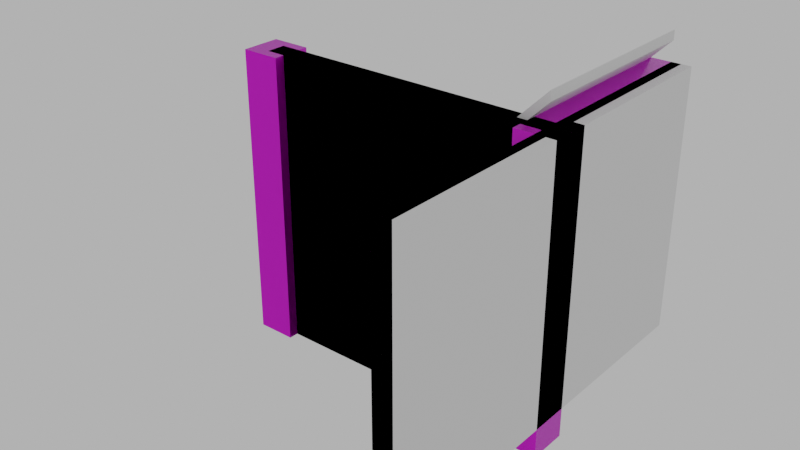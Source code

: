 # Source: 002_stairs_002.blend  (saved by Blender 4.1.24; exported with 4.5.12 LTS)
import bpy
from mathutils import Matrix  # noqa: F401  (used for matrix-valued properties, if any)

bpy.ops.wm.read_factory_settings(use_empty=True)
scene = bpy.context.scene
scene.name = 'Scene'

# ---- images (referenced by path relative to the original .blend; pixels are not part of the script)
import os
ASSET_DIR = os.environ.get("B2B_ASSET_DIR", "")  # directory of the original .blend (textures are referenced by path, not embedded)
HERE = os.path.dirname(os.path.abspath(__file__))  # packed textures are extracted next to this script under _unpacked/

def load_image(name, relpath, width, height, colorspace="sRGB"):
    """Load a texture the original file referenced (path relative to the .blend, or extracted next to this script)."""
    p = next((c for c in (os.path.join(HERE, relpath), os.path.join(ASSET_DIR, relpath)) if relpath and os.path.exists(c)), "")
    if p:
        img = bpy.data.images.load(p, check_existing=True)
        img.name = name
    else:  # same state as the original file: an image datablock whose file is absent (Cycles renders it pink)
        img = bpy.data.images.new(name, width, height)
        img.source = "FILE"
        img.filepath = "//" + (relpath or name)
    img.colorspace_settings.name = colorspace
    return img
img_concrete043b_1k_jpg_color_jpg_001 = load_image('Concrete043B_1K-JPG_Color.jpg.001', 'Concrete043B_1K-JPG_Color.jpg', 1024, 1024, 'sRGB')
img_concrete043b_1k_jpg_metalness_jpg_001 = load_image('Concrete043B_1K-JPG_Metalness.jpg.001', 'Concrete043B_1K-JPG_Metalness.jpg', 1024, 1024, 'sRGB')
img_concrete043b_1k_jpg_roughness_jpg_001 = load_image('Concrete043B_1K-JPG_Roughness.jpg.001', 'Concrete043B_1K-JPG_Roughness.jpg', 1024, 1024, 'sRGB')
img_concrete043b_1k_jpg_normalgl_jpg_001 = load_image('Concrete043B_1K-JPG_NormalGL.jpg.001', 'Concrete043B_1K-JPG_NormalGL.jpg', 1024, 1024, 'Non-Color')

# ---- materials (node trees are filled in below, after node groups)
mat_concrete = bpy.data.materials.new('Concrete')
mat_concrete.use_transparent_shadow = False

# ---- material node trees
mat_concrete.use_nodes = True; mat_concrete.node_tree.nodes.clear()
_N = mat_concrete.node_tree.nodes; _L = mat_concrete.node_tree.links
n0 = _N.new('NodeFrame'); n0.name = 'Frame'; n0.location = (-1270, 340)
n0.label = 'Mapping'
n0.width = 400
n1 = _N.new('NodeFrame'); n1.name = 'Frame.001'; n1.location = (-628, 540)
n1.label = 'Textures'
n1.width = 358
n2 = _N.new('ShaderNodeOutputMaterial'); n2.name = 'Material Output'; n2.location = (300, 300)
n3 = _N.new('ShaderNodeBsdfPrincipled'); n3.name = 'Principled BSDF'; n3.location = (10, 300)
n3.distribution = 'GGX'
n3.subsurface_method = 'RANDOM_WALK_SKIN'
n3.inputs[3].default_value = 1.45
n3.inputs[27].default_value = (0.0, 0.0, 0.0, 1.0)
n3.inputs[28].default_value = 1.0
n4 = _N.new('ShaderNodeTexImage'); n4.name = 'Image Texture'; n4.location = (88, -40)
n4.label = 'Base Color'
n4.image = img_concrete043b_1k_jpg_color_jpg_001
n5 = _N.new('ShaderNodeTexImage'); n5.name = 'Image Texture.001'; n5.location = (88, -320)
n5.label = 'Metallic'
n5.image = img_concrete043b_1k_jpg_metalness_jpg_001
n6 = _N.new('ShaderNodeTexImage'); n6.name = 'Image Texture.002'; n6.location = (88, -600)
n6.label = 'Roughness'
n6.image = img_concrete043b_1k_jpg_roughness_jpg_001
n7 = _N.new('ShaderNodeTexImage'); n7.name = 'Image Texture.003'; n7.location = (88, -880)
n7.label = 'Normal'
n7.image = img_concrete043b_1k_jpg_normalgl_jpg_001
n8 = _N.new('ShaderNodeNormalMap'); n8.name = 'Normal Map'; n8.location = (-240, -340)
n9 = _N.new('ShaderNodeMapping'); n9.name = 'Mapping'; n9.location = (230, -40)
n10 = _N.new('NodeReroute'); n10.name = 'Reroute'; n10.location = (38, -596)
n10.width = 16
n10.socket_idname = 'NodeSocketVector'
n11 = _N.new('ShaderNodeTexCoord'); n11.name = 'Texture Coordinate'; n11.location = (30, -40)
n12 = _N.new('ShaderNodeValue'); n12.name = 'Value'; n12.location = (45, -324)
n12.outputs[0].default_value = 5.0
n4.parent = n1
n5.parent = n1
n6.parent = n1
n7.parent = n1
n9.parent = n0
n10.parent = n1
n11.parent = n0
n12.parent = n0
_L.new(n3.outputs[0], n2.inputs[0])
_L.new(n4.outputs[0], n3.inputs[0])
_L.new(n5.outputs[0], n3.inputs[1])
_L.new(n6.outputs[0], n3.inputs[2])
_L.new(n7.outputs[0], n8.inputs[1])
_L.new(n8.outputs[0], n3.inputs[5])
_L.new(n10.outputs[0], n4.inputs[0])
_L.new(n10.outputs[0], n5.inputs[0])
_L.new(n10.outputs[0], n6.inputs[0])
_L.new(n10.outputs[0], n7.inputs[0])
_L.new(n9.outputs[0], n10.inputs[0])
_L.new(n11.outputs[2], n9.inputs[0])
_L.new(n12.outputs[0], n9.inputs[3])
n2.is_active_output = True

# ---- world
world_world = bpy.data.worlds.new('World'); scene.world = world_world
world_world.use_nodes = True; world_world.node_tree.nodes.clear()
_N = world_world.node_tree.nodes; _L = world_world.node_tree.links
n0 = _N.new('ShaderNodeOutputWorld'); n0.name = 'World Output'; n0.location = (300, 300)
n1 = _N.new('ShaderNodeBackground'); n1.name = 'Background'; n1.location = (10, 300)
n1.inputs[0].default_value = (0.05088, 0.05088, 0.05088, 1.0)
n1.inputs[1].default_value = 10.0
_L.new(n1.outputs[0], n0.inputs[0])
n0.is_active_output = True
world_world.color = (0.05088, 0.05088, 0.05088)
world_world.use_sun_shadow = False
world_world.sun_shadow_jitter_overblur = 0.0

# ---- meshes
me_cube_021 = bpy.data.meshes.new('Cube.021')
me_cube_021.from_pydata([(-2.0, -2.1, 0.0), (-2.0, -2.1, 3.0), (-2.0, -1.9, 0.0), (-2.0, -1.9, 3.0), (1.0, -2.1, 0.0), (1.0, -2.1, 3.0), (1.0, -1.9, 0.0), (1.0, -1.9, 3.0), (1.0, -2.0, 3.0), (1.0, -0.001663, 3.0), (0.7, -2.0, 2.999), (0.7, 4.28e-05, 2.999), (-2.0, 4.256e-05, 0.3), (-1.7, 4.268e-05, 0.3), (-0.5, 4.28e-05, 1.8), (-0.2, 4.28e-05, 1.8), (-0.2, -2.0, 1.8), (-0.2, -2.0, 2.1), (-0.2, 4.28e-05, 2.1), (-1.7, 4.268e-05, 0.6), (0.1, 4.28e-05, 2.1), (-1.7, -2.0, 0.6), (0.1, -2.0, 2.1), (-1.4, -2.0, 0.6), (0.1, -2.0, 2.4), (0.4, 4.28e-05, 2.4), (0.4, 4.28e-05, 2.7), (0.7, 4.28e-05, 2.7), (-2.0, -2.0, 0.3), (-1.7, -2.0, 0.3), (-1.4, 4.268e-05, 0.6), (-1.4, 4.268e-05, 0.9), (-1.4, -2.0, 0.9), (-1.1, -2.0, 0.9), (-1.1, 4.28e-05, 0.9), (-1.1, 4.28e-05, 1.2), (-1.1, -2.0, 1.2), (-0.8, -2.0, 1.2), (-0.8, 4.28e-05, 1.2), (-0.8, 4.28e-05, 1.5), (-0.8, -2.0, 1.5), (-0.5, -2.0, 1.5), (-0.5, 4.28e-05, 1.5), (-0.5, -2.0, 1.8), (0.4, -2.0, 2.4), (0.1, 4.28e-05, 2.4), (0.7, -2.0, 2.7), (0.4, -2.0, 2.7), (1.0, -2.0, 2.7), (1.0, 4.292e-05, 2.7), (0.9, -2.0, 2.699), (0.9, 4.292e-05, 2.699), (-2.0, 4.256e-05, 5.031e-05), (-1.5, 4.268e-05, 5.007e-05), (-0.3, 4.28e-05, 1.5), (-9.537e-07, 4.28e-05, 1.5), (-2.384e-07, -2.0, 1.5), (0.0, -2.0, 1.8), (-7.153e-07, 4.28e-05, 1.8), (-1.5, 4.268e-05, 0.3), (0.3, 4.28e-05, 1.8), (-1.5, -2.0, 0.3), (0.3, -2.0, 1.8), (-1.2, -2.0, 0.3), (0.3, -2.0, 2.1), (0.6, 4.28e-05, 2.1), (0.6, 4.28e-05, 2.4), (0.9, 4.292e-05, 2.4), (-2.0, -2.0, 4.697e-05), (-1.5, -2.0, 4.721e-05), (-1.2, 4.28e-05, 0.3), (-1.2, 4.28e-05, 0.6), (-1.2, -2.0, 0.6), (-0.9, -2.0, 0.6), (-0.9, 4.28e-05, 0.6), (-0.9, 4.28e-05, 0.9), (-0.9, -2.0, 0.9), (-0.6, -2.0, 0.9), (-0.6, 4.28e-05, 0.9), (-0.6, 4.28e-05, 1.2), (-0.6, -2.0, 1.2), (-0.3, -2.0, 1.2), (-0.3, 4.28e-05, 1.2), (-0.3, -2.0, 1.5), (0.6, -2.0, 2.1), (0.3, 4.28e-05, 2.1), (0.9, -2.0, 2.4), (0.6, -2.0, 2.4), (0.8, -2.2, 0.0), (0.8, -2.2, 3.0), (0.8, -1.8, 0.0), (0.8, -1.8, 3.0), (1.2, -2.2, 0.0), (1.2, -2.2, 3.0), (1.2, -1.8, 0.0), (1.2, -1.8, 3.0), (1.1, -4.0, 0.3), (1.1, -4.0, 2.7), (0.9, -4.0, 0.3), (0.9, -4.0, 2.7), (1.1, 0.0, 0.3), (1.1, 0.0, 2.7), (0.9, 0.0, 0.3), (0.9, 0.0, 2.7), (-2.2, -2.2, 0.0), (-2.2, -2.2, 3.0), (-2.2, -1.8, 0.0), (-2.2, -1.8, 3.0), (-1.8, -2.2, 0.0), (-1.8, -2.2, 3.0), (-1.8, -1.8, 0.0), (-1.8, -1.8, 3.0), (1.0, -4.0, 0.3), (1.0, -4.0, 2.7), (1.0, 0.0, 0.3), (1.0, 0.0, 2.7), (1.0, 0.0, 3.0), (1.1, 0.0, 3.0), (1.1, -4.0, 3.0), (1.0, -4.0, 3.0)], [], [(0, 1, 3, 2), (2, 3, 7, 6), (6, 7, 5, 4), (4, 5, 1, 0), (2, 6, 4, 0), (7, 3, 1, 5), (44, 25, 45, 24), (21, 19, 13, 29), (25, 44, 47, 26), (8, 9, 11, 10), (12, 28, 29, 13), (10, 11, 27, 46), (17, 18, 15, 16), (23, 30, 19, 21), (32, 31, 30, 23), (22, 20, 18, 17), (46, 27, 26, 47), (24, 45, 20, 22), (43, 14, 42, 41), (16, 15, 14, 43), (33, 34, 31, 32), (36, 35, 34, 33), (37, 38, 35, 36), (41, 42, 39, 40), (40, 39, 38, 37), (84, 65, 85, 64), (61, 59, 53, 69), (65, 84, 87, 66), (48, 49, 51, 50), (52, 68, 69, 53), (50, 51, 67, 86), (57, 58, 55, 56), (63, 70, 59, 61), (72, 71, 70, 63), (62, 60, 58, 57), (86, 67, 66, 87), (64, 85, 60, 62), (83, 54, 82, 81), (56, 55, 54, 83), (73, 74, 71, 72), (76, 75, 74, 73), (77, 78, 75, 76), (81, 82, 79, 80), (80, 79, 78, 77), (8, 48, 49, 9), (12, 52, 68, 28), (88, 89, 91, 90), (90, 91, 95, 94), (94, 95, 93, 92), (92, 93, 89, 88), (90, 94, 92, 88), (95, 91, 89, 93), (112, 113, 99, 98), (98, 99, 103, 102), (114, 115, 101, 100), (100, 101, 97, 96), (112, 114, 100, 96), (101, 115, 116, 117), (104, 105, 107, 106), (106, 107, 111, 110), (110, 111, 109, 108), (108, 109, 105, 104), (106, 110, 108, 104), (111, 107, 105, 109), (103, 99, 113, 115), (98, 102, 114, 112), (102, 103, 115, 114), (96, 97, 113, 112), (116, 119, 118, 117), (115, 113, 119, 116), (97, 101, 117, 118), (113, 97, 118, 119)])
_uv = me_cube_021.uv_layers.new(name='UVMap')
_uv.uv.foreach_set('vector', [0.8501, 0.1751, 0.4751, 0.1751, 0.4751, 0.1501, 0.8501, 0.1501, 0.8501, 0.1501, 0.4751, 0.1501, 0.4751, -0.225, 0.8501, -0.225, 0.8501, -0.225, 0.4751, -0.225, 0.4751, -0.25, 0.8501, -0.25, 0.07502, -0.225, 0.4501, -0.225, 0.4501, 0.1501, 0.07502, 0.1501, 0.8501, 0.1501, 0.8501, -0.225, 0.8752, -0.225, 0.8752, 0.1501, 0.4751, -0.225, 0.4751, 0.1501, 0.4501, 0.1501, 0.4501, -0.225, -0.175, 0.6499, 0.07502, 0.6499, 0.07502, 0.6874, -0.175, 0.6874, -0.175, 1.137, 0.07502, 1.137, 0.07502, 1.175, -0.175, 1.175, 0.07502, 0.6499, -0.175, 0.6499, -0.175, 0.6124, 0.07502, 0.6124, -0.175, 0.5, 0.0748, 0.5, 0.07502, 0.5375, -0.175, 0.5375, 0.07502, 1.212, -0.175, 1.212, -0.175, 1.175, 0.07502, 1.175, -0.175, 0.5375, 0.07502, 0.5375, 0.07502, 0.5749, -0.175, 0.5749, -0.175, 0.7624, 0.07502, 0.7624, 0.07502, 0.7999, -0.175, 0.7999, -0.175, 1.1, 0.07502, 1.1, 0.07502, 1.137, -0.175, 1.137, -0.175, 1.062, 0.07502, 1.062, 0.07502, 1.1, -0.175, 1.1, -0.175, 0.7249, 0.07502, 0.7249, 0.07502, 0.7624, -0.175, 0.7624, -0.175, 0.5749, 0.07502, 0.5749, 0.07502, 0.6124, -0.175, 0.6124, -0.175, 0.6874, 0.07502, 0.6874, 0.07502, 0.7249, -0.175, 0.7249, -0.175, 0.8374, 0.07502, 0.8374, 0.07502, 0.8749, -0.175, 0.8749, -0.175, 0.7999, 0.07502, 0.7999, 0.07502, 0.8374, -0.175, 0.8374, -0.175, 1.025, 0.07502, 1.025, 0.07502, 1.062, -0.175, 1.062, -0.175, 0.9875, 0.07502, 0.9875, 0.07502, 1.025, -0.175, 1.025, -0.175, 0.95, 0.07502, 0.95, 0.07502, 0.9875, -0.175, 0.9875, -0.175, 0.8749, 0.07502, 0.8749, 0.07502, 0.9124, -0.175, 0.9124, -0.175, 0.9124, 0.07502, 0.9124, 0.07502, 0.95, -0.175, 0.95, -0.175, 0.3376, 0.07502, 0.3376, 0.07502, 0.3001, -0.175, 0.3001, -0.175, -0.15, 0.07502, -0.15, 0.07502, -0.1875, -0.175, -0.1875, 0.07502, 0.3376, -0.175, 0.3376, -0.175, 0.3751, 0.07502, 0.3751, -0.175, 0.4625, 0.07502, 0.4625, 0.07502, 0.45, -0.175, 0.45, 0.07502, -0.25, -0.175, -0.25, -0.175, -0.1875, 0.07502, -0.1875, -0.175, 0.45, 0.07502, 0.45, 0.07502, 0.4126, -0.175, 0.4126, -0.175, 0.2251, 0.07502, 0.2251, 0.07502, 0.1876, -0.175, 0.1876, -0.175, -0.1125, 0.07502, -0.1125, 0.07502, -0.15, -0.175, -0.15, -0.175, -0.07497, 0.07502, -0.07497, 0.07502, -0.1125, -0.175, -0.1125, -0.175, 0.2626, 0.07502, 0.2626, 0.07502, 0.2251, -0.175, 0.2251, -0.175, 0.4126, 0.07502, 0.4126, 0.07502, 0.3751, -0.175, 0.3751, -0.175, 0.3001, 0.07502, 0.3001, 0.07502, 0.2626, -0.175, 0.2626, -0.175, 0.1501, 0.07502, 0.1501, 0.07502, 0.1126, -0.175, 0.1126, -0.175, 0.1876, 0.07502, 0.1876, 0.07502, 0.1501, -0.175, 0.1501, -0.175, -0.03746, 0.07502, -0.03746, 0.07502, -0.07497, -0.175, -0.07497, -0.175, 4.286e-05, 0.07502, 4.297e-05, 0.07502, -0.03746, -0.175, -0.03746, -0.175, 0.03755, 0.07502, 0.03755, 0.07502, 4.297e-05, -0.175, 4.286e-05, -0.175, 0.1126, 0.07502, 0.1126, 0.07502, 0.07506, -0.175, 0.07506, -0.175, 0.07506, 0.07502, 0.07506, 0.07502, 0.03755, -0.175, 0.03755, -0.175, 0.5, -0.175, 0.4625, 0.07502, 0.4625, 0.0748, 0.5, 0.07502, 1.212, 0.07502, 1.25, -0.175, 1.25, -0.175, 1.212, 0.125, 0.7252, 0.5001, 0.7252, 0.5001, 0.7752, 0.125, 0.7752, 0.125, 0.7752, 0.5001, 0.7752, 0.5001, 0.8252, 0.125, 0.8252, 0.125, 0.8252, 0.5001, 0.8252, 0.5001, 0.8752, 0.125, 0.8752, 0.125, 0.8752, 0.5001, 0.8752, 0.5001, 0.9252, 0.125, 0.9252, 0.07502, 0.9252, 0.07502, 0.8752, 0.125, 0.8752, 0.125, 0.9252, 0.5501, 0.8752, 0.5501, 0.9252, 0.5001, 0.9252, 0.5001, 0.8752, 0.7751, 0.7127, 0.4751, 0.7127, 0.4751, 0.7002, 0.7751, 0.7002, 0.7751, 0.7002, 0.4751, 0.7002, 0.4751, 0.2001, 0.7751, 0.2001, 0.7751, 0.1876, 0.4751, 0.1876, 0.4751, 0.1751, 0.7751, 0.1751, 0.07502, 0.2001, 0.3751, 0.2001, 0.3751, 0.7002, 0.07502, 0.7002, 0.7876, 0.7002, 0.7876, 0.2001, 0.8001, 0.2001, 0.8001, 0.7002, 0.4751, 0.1751, 0.4751, 0.1876, 0.4376, 0.1876, 0.4376, 0.1751, 0.125, 0.9252, 0.5001, 0.9252, 0.5001, 0.9752, 0.125, 0.9752, 0.125, 0.9752, 0.5001, 0.9752, 0.5001, 1.025, 0.125, 1.025, 0.125, 1.025, 0.5001, 1.025, 0.5001, 1.075, 0.125, 1.075, 0.125, 1.075, 0.5001, 1.075, 0.5001, 1.125, 0.125, 1.125, 0.07502, 1.125, 0.07502, 1.075, 0.125, 1.075, 0.125, 1.125, 0.5501, 1.075, 0.5501, 1.125, 0.5001, 1.125, 0.5001, 1.075, 0.4751, 0.2001, 0.4751, 0.7002, 0.4626, 0.7002, 0.4626, 0.2001, 0.7751, 0.7002, 0.7751, 0.2001, 0.7876, 0.2001, 0.7876, 0.7002, 0.7751, 0.2001, 0.4751, 0.2001, 0.4751, 0.1876, 0.7751, 0.1876, 0.7751, 0.7252, 0.4751, 0.7252, 0.4751, 0.7127, 0.7751, 0.7127, 0.4251, 0.2001, 0.4251, 0.7002, 0.4126, 0.7002, 0.4126, 0.2001, 0.4626, 0.2001, 0.4626, 0.7002, 0.4251, 0.7002, 0.4251, 0.2001, 0.3751, 0.7002, 0.3751, 0.2001, 0.4126, 0.2001, 0.4126, 0.7002, 0.4751, 0.7127, 0.4751, 0.7252, 0.4376, 0.7252, 0.4376, 0.7127])
me_cube_021.materials.append(mat_concrete)
me_cube_021.update()
me_cube_026 = bpy.data.meshes.new('Cube.026')
me_cube_026.from_pydata([(-2.0, -2.1, 0.0), (-2.0, -2.1, 3.0), (-2.0, -1.9, 0.0), (-2.0, -1.9, 3.0), (1.0, -2.1, 0.0), (1.0, -2.1, 3.0), (1.0, -1.9, 0.0), (1.0, -1.9, 3.0), (1.0, -2.0, 3.3), (1.0, -2.0, 3.2), (1.0, -1.192e-07, 3.3), (1.0, -1.192e-07, 3.2), (-2.0, -2.0, 0.3), (-2.0, -2.0, 0.2), (-2.0, 0.0, 0.3), (-2.0, 0.0, 0.2), (1.2, -4.0, 0.3), (1.2, -4.0, 3.0), (1.0, -4.0, 0.3), (1.0, -4.0, 3.0), (1.2, 0.0, 0.3), (1.2, 0.0, 3.0), (1.0, 0.0, 0.3), (1.0, 0.0, 3.0), (1.1, -4.0, 0.3), (1.1, -4.0, 2.7), (0.9, -4.0, 0.3), (0.9, -4.0, 2.7), (1.1, 0.0, 0.3), (1.1, 0.0, 2.7), (0.9, 0.0, 0.3), (0.9, 0.0, 2.7), (1.0, -4.0, 0.3), (1.0, -4.0, 2.7), (1.0, 0.0, 0.3), (1.0, 0.0, 2.7), (1.0, 0.0, 3.0), (1.1, 0.0, 3.0), (1.1, -4.0, 3.0), (1.0, -4.0, 3.0)], [], [(0, 1, 3, 2), (2, 3, 7, 6), (6, 7, 5, 4), (4, 5, 1, 0), (2, 6, 4, 0), (7, 3, 1, 5), (8, 9, 11, 10), (10, 11, 15, 14), (14, 15, 13, 12), (12, 13, 9, 8), (10, 14, 12, 8), (15, 11, 9, 13), (16, 17, 19, 18), (18, 19, 23, 22), (22, 23, 21, 20), (20, 21, 17, 16), (18, 22, 20, 16), (23, 19, 17, 21), (32, 33, 27, 26), (26, 27, 31, 30), (34, 35, 29, 28), (28, 29, 25, 24), (32, 34, 28, 24), (29, 35, 36, 37), (31, 27, 33, 35), (26, 30, 34, 32), (30, 31, 35, 34), (24, 25, 33, 32), (36, 39, 38, 37), (35, 33, 39, 36), (25, 29, 37, 38), (33, 25, 38, 39)])
_uv = me_cube_026.uv_layers.new(name='UVMap')
_uv.uv.foreach_set('vector', [0.125, 0.5168, 0.125, 0.2667, 0.1417, 0.2667, 0.1417, 0.5168, 0.1417, 0.5168, 0.1417, 0.2667, 0.3917, 0.2667, 0.3917, 0.5168, 0.3917, 0.5168, 0.3917, 0.2667, 0.4084, 0.2667, 0.4084, 0.5168, 0.3917, 0.0, 0.3917, 0.25, 0.1417, 0.25, 0.1417, 3.122e-08, 0.1417, 0.5168, 0.3917, 0.5168, 0.3917, 0.5334, 0.1417, 0.5334, 0.3917, 0.2667, 0.1417, 0.2667, 0.1417, 0.25, 0.3917, 0.25, 0.375, 0.0, 0.625, 0.0, 0.625, 0.25, 0.375, 0.25, 0.375, 0.25, 0.625, 0.25, 0.625, 0.5, 0.375, 0.5, 0.375, 0.5, 0.625, 0.5, 0.625, 0.75, 0.375, 0.75, 0.375, 0.75, 0.625, 0.75, 0.625, 1.0, 0.375, 1.0, 0.125, 0.5, 0.375, 0.5, 0.375, 0.75, 0.125, 0.75, 0.625, 0.5, 0.875, 0.5, 0.875, 0.75, 0.625, 0.75, 0.125, 0.5168, 0.125, 0.2667, 0.1417, 0.2667, 0.1417, 0.5168, 0.1417, 0.5168, 0.1417, 0.2667, 0.3917, 0.2667, 0.3917, 0.5168, 0.3917, 0.5168, 0.3917, 0.2667, 0.4084, 0.2667, 0.4084, 0.5168, 0.3917, 0.0, 0.3917, 0.25, 0.1417, 0.25, 0.1417, 3.122e-08, 0.1417, 0.5168, 0.3917, 0.5168, 0.3917, 0.5334, 0.1417, 0.5334, 0.3917, 0.2667, 0.1417, 0.2667, 0.1417, 0.25, 0.3917, 0.25, 0.03052, 0.9527, 0.03052, 0.5503, 0.04728, 0.5503, 0.04728, 0.9527, 0.04728, 0.9527, 0.04728, 0.5503, 0.718, 0.5503, 0.718, 0.9527, 0.7347, 0.9527, 0.7347, 0.5503, 0.7515, 0.5503, 0.7515, 0.9527, 0.718, 0.01375, 0.718, 0.4162, 0.04728, 0.4162, 0.04728, 0.01375, 0.04728, 0.9695, 0.718, 0.9695, 0.718, 0.9862, 0.04728, 0.9862, 0.7515, 0.5503, 0.7347, 0.5503, 0.7347, 0.5, 0.7515, 0.5, 0.718, 0.5503, 0.04728, 0.5503, 0.04728, 0.5335, 0.718, 0.5335, 0.04728, 0.9527, 0.718, 0.9527, 0.718, 0.9695, 0.04728, 0.9695, 0.718, 0.9527, 0.718, 0.5503, 0.7347, 0.5503, 0.7347, 0.9527, 0.01375, 0.9527, 0.01375, 0.5503, 0.03052, 0.5503, 0.03052, 0.9527, 0.718, 0.4832, 0.04728, 0.4832, 0.04728, 0.4665, 0.718, 0.4665, 0.718, 0.5335, 0.04728, 0.5335, 0.04728, 0.4832, 0.718, 0.4832, 0.04728, 0.4162, 0.718, 0.4162, 0.718, 0.4665, 0.04728, 0.4665, 0.03052, 0.5503, 0.01375, 0.5503, 0.01375, 0.5, 0.03052, 0.5])
me_cube_026.update()

# ---- objects
ob_002_stairs_002 = bpy.data.objects.new('002_stairs_002', me_cube_021)
ob_002_stairs_002__colonly = bpy.data.objects.new('002_stairs_002 -colonly', me_cube_026)

# ---- transforms, parenting, visibility, modifiers, constraints
ob_002_stairs_002.location = (0.0, 0.0, 0.0)
ob_002_stairs_002__colonly.parent = ob_002_stairs_002
ob_002_stairs_002__colonly.location = (0.0, 0.0, 0.0)
ob_002_stairs_002__colonly.display_type = 'WIRE'

# ---- collection membership
scene.collection.objects.link(ob_002_stairs_002)
scene.collection.objects.link(ob_002_stairs_002__colonly)

# ---- scene / render settings (as saved in the file)
scene.frame_start = 1; scene.frame_end = 250; scene.frame_set(1)
scene.render.engine = 'BLENDER_EEVEE_NEXT'
scene.cycles.sampling_pattern = 'TABULATED_SOBOL'
scene.eevee.ray_tracing_options.trace_max_roughness = 0.0
scene.view_settings.view_transform = 'Filmic'
bpy.context.view_layer.update()

# ---- added for rendering (the .blend has no active camera): camera
cam_auto = bpy.data.cameras.new('AutoCamera')
cam_auto.lens = 50.0
cam_auto.sensor_width = 36.0
cam_auto.clip_end = 1000.0
ob_auto_camera = bpy.data.objects.new('AutoCamera', cam_auto)
scene.collection.objects.link(ob_auto_camera)
ob_auto_camera.location = (5.23716, -8.88458, 6.23973)
ob_auto_camera.rotation_euler = (1.09748, -7.21219e-08, 0.694738)
scene.camera = ob_auto_camera
bpy.context.view_layer.update()

